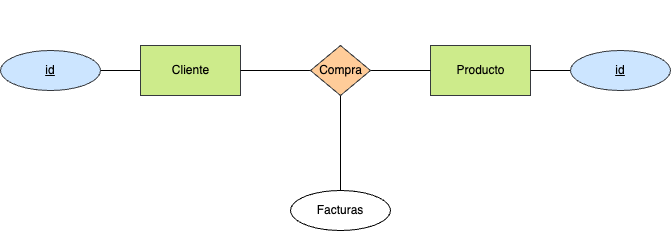

The diagram above was exported from draw.io. Its source (the exported page's mxGraphModel, read from the mxfile embedded in the PNG):
<mxGraphModel dx="1024" dy="802" grid="1" gridSize="10" guides="1" tooltips="1" connect="1" arrows="1" fold="1" page="1" pageScale="1" pageWidth="827" pageHeight="1169" math="0" shadow="0">
  <root>
    <mxCell id="0" />
    <mxCell id="1" parent="0" />
    <mxCell id="100" style="edgeStyle=none;html=1;entryX=1;entryY=0.5;entryDx=0;entryDy=0;fontColor=#FFFFFF;endArrow=none;endFill=0;" parent="1" source="101" target="102" edge="1">
      <mxGeometry relative="1" as="geometry" />
    </mxCell>
    <mxCell id="101" value="&lt;font color=&quot;#000000&quot;&gt;Cliente&lt;/font&gt;" style="html=1;dashed=0;whitespace=wrap;fillColor=#cdeb8b;strokeColor=#36393d;" parent="1" vertex="1">
      <mxGeometry x="240" y="245" width="100" height="50" as="geometry" />
    </mxCell>
    <mxCell id="102" value="&lt;font color=&quot;#000000&quot;&gt;id&lt;/font&gt;" style="ellipse;whiteSpace=wrap;html=1;align=center;fontStyle=4;fillColor=#cce5ff;strokeColor=#36393d;" parent="1" vertex="1">
      <mxGeometry x="100" y="250" width="100" height="40" as="geometry" />
    </mxCell>
    <mxCell id="103" value="&lt;font color=&quot;#000000&quot;&gt;Producto&lt;/font&gt;" style="html=1;dashed=0;whitespace=wrap;fillColor=#cdeb8b;strokeColor=#36393d;" parent="1" vertex="1">
      <mxGeometry x="530" y="245" width="100" height="50" as="geometry" />
    </mxCell>
    <mxCell id="104" style="edgeStyle=none;html=1;entryX=0;entryY=0.5;entryDx=0;entryDy=0;fontColor=#FFFFFF;endArrow=none;endFill=0;" parent="1" source="106" target="103" edge="1">
      <mxGeometry relative="1" as="geometry" />
    </mxCell>
    <mxCell id="105" style="edgeStyle=none;html=1;entryX=1;entryY=0.5;entryDx=0;entryDy=0;fontColor=#FFFFFF;endArrow=none;endFill=0;" parent="1" source="106" target="101" edge="1">
      <mxGeometry relative="1" as="geometry" />
    </mxCell>
    <mxCell id="118" style="edgeStyle=none;html=1;entryX=0.5;entryY=0;entryDx=0;entryDy=0;endArrow=none;endFill=0;" parent="1" source="106" target="117" edge="1">
      <mxGeometry relative="1" as="geometry" />
    </mxCell>
    <mxCell id="106" value="Compra" style="shape=rhombus;html=1;dashed=0;whitespace=wrap;perimeter=rhombusPerimeter;fillColor=#ffcc99;strokeColor=#36393d;" parent="1" vertex="1">
      <mxGeometry x="410" y="245" width="60" height="50" as="geometry" />
    </mxCell>
    <mxCell id="107" value="1:N" style="text;html=1;align=center;verticalAlign=middle;resizable=0;points=[];autosize=1;strokeColor=none;fillColor=none;fontColor=#FFFFFF;" parent="1" vertex="1">
      <mxGeometry x="480" y="230" width="40" height="30" as="geometry" />
    </mxCell>
    <mxCell id="108" value="1:N" style="text;html=1;align=center;verticalAlign=middle;resizable=0;points=[];autosize=1;strokeColor=none;fillColor=none;fontColor=#FFFFFF;" parent="1" vertex="1">
      <mxGeometry x="345" y="230" width="40" height="30" as="geometry" />
    </mxCell>
    <mxCell id="109" value="N:M" style="text;html=1;align=center;verticalAlign=middle;resizable=0;points=[];autosize=1;strokeColor=none;fillColor=none;fontColor=#FFFFFF;" parent="1" vertex="1">
      <mxGeometry x="415" y="200" width="50" height="30" as="geometry" />
    </mxCell>
    <mxCell id="110" style="edgeStyle=none;html=1;entryX=1;entryY=0.5;entryDx=0;entryDy=0;endArrow=none;endFill=0;" parent="1" source="111" target="103" edge="1">
      <mxGeometry relative="1" as="geometry" />
    </mxCell>
    <mxCell id="111" value="&lt;font color=&quot;#000000&quot;&gt;id&lt;/font&gt;" style="ellipse;whiteSpace=wrap;html=1;align=center;fontStyle=4;fillColor=#cce5ff;strokeColor=#36393d;" parent="1" vertex="1">
      <mxGeometry x="670" y="250" width="100" height="40" as="geometry" />
    </mxCell>
    <mxCell id="117" value="Facturas" style="ellipse;whiteSpace=wrap;html=1;align=center;" parent="1" vertex="1">
      <mxGeometry x="390" y="390" width="100" height="40" as="geometry" />
    </mxCell>
  </root>
</mxGraphModel>